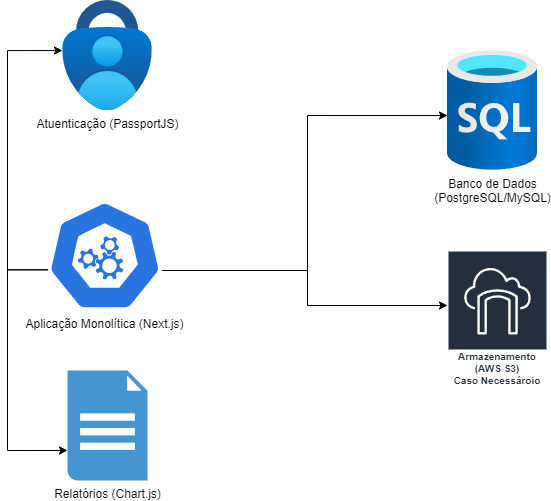

The diagram above was exported from draw.io. Its source (the exported page's mxGraphModel, read from the mxfile embedded in the PNG):
<mxGraphModel dx="1434" dy="836" grid="1" gridSize="10" guides="1" tooltips="1" connect="1" arrows="1" fold="1" page="1" pageScale="1" pageWidth="827" pageHeight="1169" math="0" shadow="0">
  <root>
    <mxCell id="0" />
    <mxCell id="1" parent="0" />
    <mxCell id="omwboQhqRFHcb1x4vnCJ-1" value="Atuenticação (PassportJS)" style="image;aspect=fixed;html=1;points=[];align=center;fontSize=12;image=img/lib/azure2/security/Multifactor_Authentication.svg;" vertex="1" parent="1">
      <mxGeometry x="95.19" y="80" width="89.61" height="110" as="geometry" />
    </mxCell>
    <mxCell id="omwboQhqRFHcb1x4vnCJ-12" style="edgeStyle=orthogonalEdgeStyle;rounded=0;orthogonalLoop=1;jettySize=auto;html=1;" edge="1" parent="1" source="omwboQhqRFHcb1x4vnCJ-2" target="omwboQhqRFHcb1x4vnCJ-4">
      <mxGeometry relative="1" as="geometry">
        <Array as="points">
          <mxPoint x="340" y="350" />
          <mxPoint x="340" y="385" />
        </Array>
      </mxGeometry>
    </mxCell>
    <mxCell id="omwboQhqRFHcb1x4vnCJ-19" style="edgeStyle=orthogonalEdgeStyle;rounded=0;orthogonalLoop=1;jettySize=auto;html=1;exitX=0.005;exitY=0.63;exitDx=0;exitDy=0;exitPerimeter=0;entryX=0;entryY=0.727;entryDx=0;entryDy=0;entryPerimeter=0;" edge="1" parent="1" source="omwboQhqRFHcb1x4vnCJ-2" target="omwboQhqRFHcb1x4vnCJ-5">
      <mxGeometry relative="1" as="geometry">
        <Array as="points">
          <mxPoint x="40" y="349" />
          <mxPoint x="40" y="530" />
        </Array>
      </mxGeometry>
    </mxCell>
    <mxCell id="omwboQhqRFHcb1x4vnCJ-2" value="Aplicação Monolítica (Next.js)" style="aspect=fixed;sketch=0;html=1;dashed=0;whitespace=wrap;verticalLabelPosition=bottom;verticalAlign=top;fillColor=#2875E2;strokeColor=#ffffff;points=[[0.005,0.63,0],[0.1,0.2,0],[0.9,0.2,0],[0.5,0,0],[0.995,0.63,0],[0.72,0.99,0],[0.5,1,0],[0.28,0.99,0]];shape=mxgraph.kubernetes.icon2;prIcon=api" vertex="1" parent="1">
      <mxGeometry x="80" y="280" width="114.58" height="110" as="geometry" />
    </mxCell>
    <mxCell id="omwboQhqRFHcb1x4vnCJ-3" value="Banco de Dados&lt;div&gt;(PostgreSQL/MySQL)&lt;/div&gt;" style="image;aspect=fixed;html=1;points=[];align=center;fontSize=12;image=img/lib/azure2/databases/SQL_Database.svg;" vertex="1" parent="1">
      <mxGeometry x="480" y="130" width="90" height="120" as="geometry" />
    </mxCell>
    <mxCell id="omwboQhqRFHcb1x4vnCJ-4" value="Armazenamento (AWS S3)&lt;div&gt;Caso Necessároio&lt;/div&gt;" style="sketch=0;outlineConnect=0;fontColor=#232F3E;gradientColor=none;strokeColor=#ffffff;fillColor=#232F3E;dashed=0;verticalLabelPosition=middle;verticalAlign=bottom;align=center;html=1;whiteSpace=wrap;fontSize=10;fontStyle=1;spacing=3;shape=mxgraph.aws4.productIcon;prIcon=mxgraph.aws4.storage_gateway;" vertex="1" parent="1">
      <mxGeometry x="480" y="330" width="100" height="140" as="geometry" />
    </mxCell>
    <mxCell id="omwboQhqRFHcb1x4vnCJ-5" value="Relatórios (Chart.js)" style="shadow=0;dashed=0;html=1;strokeColor=none;fillColor=#4495D1;labelPosition=center;verticalLabelPosition=bottom;verticalAlign=top;align=center;outlineConnect=0;shape=mxgraph.veeam.2d.report;" vertex="1" parent="1">
      <mxGeometry x="100" y="450" width="80" height="110" as="geometry" />
    </mxCell>
    <mxCell id="omwboQhqRFHcb1x4vnCJ-11" style="edgeStyle=orthogonalEdgeStyle;rounded=0;orthogonalLoop=1;jettySize=auto;html=1;entryX=0;entryY=0.542;entryDx=0;entryDy=0;entryPerimeter=0;" edge="1" parent="1" source="omwboQhqRFHcb1x4vnCJ-2" target="omwboQhqRFHcb1x4vnCJ-3">
      <mxGeometry relative="1" as="geometry">
        <Array as="points">
          <mxPoint x="340" y="350" />
          <mxPoint x="340" y="195" />
        </Array>
      </mxGeometry>
    </mxCell>
    <mxCell id="omwboQhqRFHcb1x4vnCJ-18" style="edgeStyle=orthogonalEdgeStyle;rounded=0;orthogonalLoop=1;jettySize=auto;html=1;entryX=-0.002;entryY=0.455;entryDx=0;entryDy=0;entryPerimeter=0;exitX=0.005;exitY=0.63;exitDx=0;exitDy=0;exitPerimeter=0;" edge="1" parent="1" source="omwboQhqRFHcb1x4vnCJ-2" target="omwboQhqRFHcb1x4vnCJ-1">
      <mxGeometry relative="1" as="geometry">
        <Array as="points">
          <mxPoint x="40" y="349" />
          <mxPoint x="40" y="130" />
        </Array>
      </mxGeometry>
    </mxCell>
  </root>
</mxGraphModel>